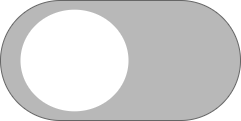

The diagram above was exported from draw.io. Its source (the exported page's mxGraphModel, read from the mxfile embedded in the PNG):
<mxGraphModel dx="842" dy="566" grid="1" gridSize="10" guides="1" tooltips="1" connect="1" arrows="1" fold="1" page="1" pageScale="1" pageWidth="850" pageHeight="1100" math="0" shadow="0">
  <root>
    <mxCell id="0" />
    <mxCell id="1" parent="0" />
    <mxCell id="7dkwSBhvggrOmvhMNld3-1" value="" style="strokeColor=#666666;rounded=1;arcSize=50;fontColor=#333333;fillColor=#B8B8B8;" vertex="1" parent="1">
      <mxGeometry x="160" y="110" width="240" height="120" as="geometry" />
    </mxCell>
    <mxCell id="7dkwSBhvggrOmvhMNld3-2" value="" style="shape=ellipse;strokeColor=none;fillColor=#ffffff" vertex="1" parent="7dkwSBhvggrOmvhMNld3-1">
      <mxGeometry x="1" y="0.5" width="108" height="101.65" relative="1" as="geometry">
        <mxPoint x="-220" y="-50.83" as="offset" />
      </mxGeometry>
    </mxCell>
  </root>
</mxGraphModel>